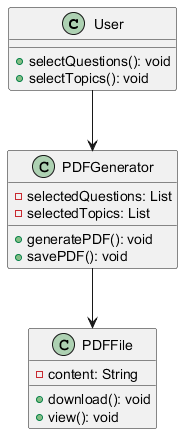

The diagram above was rendered by PlantUML. Its source (embedded in the PNG):
@startuml
class User {
    + selectQuestions(): void
    + selectTopics(): void
}

class PDFGenerator {
    - selectedQuestions: List
    - selectedTopics: List
    + generatePDF(): void
    + savePDF(): void
}

class PDFFile {
    - content: String
    + download(): void
    + view(): void
}

User --> PDFGenerator
PDFGenerator --> PDFFile
@enduml